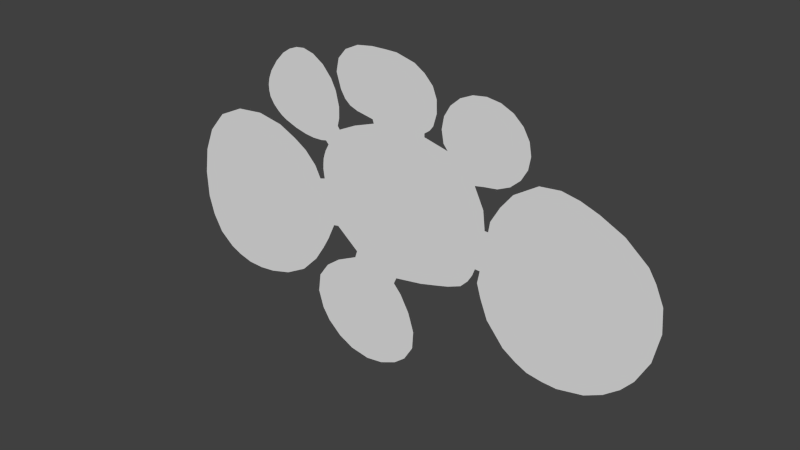 # Source: Menu.blend  (saved by Blender 2.76.1; exported with 4.5.12 LTS)
import bpy
from mathutils import Matrix  # noqa: F401  (used for matrix-valued properties, if any)

bpy.ops.wm.read_factory_settings(use_empty=True)
scene = bpy.context.scene
scene.name = 'Scene'

# ---- collections
col_collection_1 = bpy.data.collections.new('Collection 1'); scene.collection.children.link(col_collection_1)

# ---- materials (node trees are filled in below, after node groups)
mat_stream_gate = bpy.data.materials.new('Stream Gate')
mat_stream_gate.alpha_threshold = 0.0
mat_stream_gate.use_transparent_shadow = False
mat_stream_gate.roughness = 0.5
mat_stream_gate.line_color = (0.0, 0.0, 0.0, 1.0)

# ---- material node trees

# ---- world
world_world = bpy.data.worlds.new('World'); scene.world = world_world
world_world.color = (0.05088, 0.05088, 0.05088)
world_world.use_sun_shadow = False
world_world.sun_shadow_jitter_overblur = 0.0
world_world.cycles.sampling_method = 'MANUAL'
world_world.cycles.sample_map_resolution = 256

# ---- meshes
me_cylinder__5 = bpy.data.meshes.new('Cylinder (5)')
me_cylinder__5.from_pydata([(-80.69, -5.345, -0.7303), (-54.82, 13.55, -0.7303), (-46.42, 12.0, -0.7303), (-36.21, 6.533, -0.7303), (-27.71, -7.277, -0.7303), (-23.99, -14.48, -0.7303), (-53.36, -40.3, -0.7303), (-68.35, -39.45, -0.7303), (-72.09, -37.73, -0.7303), (-54.9, -13.4, -0.7303), (-77.61, 2.228, -0.7303), (-72.09, 8.739, -0.7303), (-63.72, 12.69, -0.7303), (-28.88, -0.5177, -0.7303), (-30.42, -24.06, -0.7303), (-33.62, -28.91, -0.7303), (-39.17, -34.51, -0.7303), (-46.32, -38.37, -0.7303), (-79.84, -28.38, -0.7303), (-81.59, -22.18, -0.7303), (-81.94, -13.64, -0.7303), (-48.91, 28.18, -0.7303), (-43.63, 34.69, -0.7303), (-28.11, 34.62, -0.7303), (-25.09, 31.18, -0.7303), (-23.46, 27.98, -0.7303), (-22.37, 16.55, -0.7303), (-35.81, 11.73, -0.7303), (-49.89, 19.96, -0.7303), (-50.36, 23.65, -0.7303), (-35.9, 24.3, -0.7303), (-46.46, 31.74, -0.7303), (-40.97, 36.44, -0.7303), (-35.31, 37.83, -0.7303), (-31.71, 36.91, -0.7303), (-22.36, 23.4, -0.7303), (-26.87, 10.85, -0.7303), (-39.72, 12.68, -0.7303), (-43.75, 14.21, -0.7303), (-47.09, 16.43, -0.7303), (-19.39, 40.85, -0.7303), (-22.05, 37.75, -0.7303), (-14.99, 42.94, -0.7303), (-4.9, 43.76, -0.7303), (10.78, 37.28, -0.7303), (12.18, 29.98, -0.7303), (12.1, 33.9, -0.7303), (11.08, 26.21, -0.7303), (-9.911, 22.88, -0.7303), (-15.47, 23.91, -0.7303), (-22.92, 33.63, -0.7303), (-4.9, 33.9, -0.7303), (-9.844, 43.67, -0.7303), (-1.307, 43.71, -0.7303), (4.653, 42.2, -0.7303), (8.039, 40.11, -0.7303), (8.185, 23.46, -0.7303), (-0.3926, 23.31, -0.7303), (-19.93, 26.41, -0.7303), (-22.18, 31.26, -0.7303), (16.55, 33.34, -0.7303), (14.57, 29.91, -0.7303), (19.62, 36.07, -0.7303), (23.5, 37.82, -0.7303), (35.98, 36.07, -0.7303), (39.05, 33.34, -0.7303), (41.03, 29.91, -0.7303), (41.03, 22.29, -0.7303), (41.71, 26.1, -0.7303), (39.05, 18.86, -0.7303), (35.98, 16.13, -0.7303), (27.8, 13.78, -0.7303), (14.57, 22.29, -0.7303), (13.89, 26.1, -0.7303), (27.8, 26.1, -0.7303), (27.8, 38.42, -0.7303), (32.1, 37.82, -0.7303), (32.1, 14.38, -0.7303), (25.02, 13.23, -0.7303), (15.98, 20.54, -0.7303), (-28.82, -29.38, -0.7303), (-9.229, -23.05, -0.7303), (-2.505, -26.11, -0.7303), (0.01419, -28.94, -0.7303), (2.915, -34.07, -0.7303), (4.78, -39.93, -0.7303), (1.411, -50.49, -0.7303), (-13.27, -56.57, -0.7303), (-28.86, -49.07, -0.7303), (-31.28, -45.31, -0.7303), (-32.1, -33.99, -0.7303), (-13.75, -39.85, -0.7303), (-24.25, -25.98, -0.7303), (-17.42, -22.74, -0.7303), (-16.66, -20.48, -0.7303), (4.414, -45.62, -0.7303), (-2.313, -53.46, -0.7303), (-7.606, -55.74, -0.7303), (-19.54, -55.49, -0.7303), (-24.52, -52.99, -0.7303), (-32.89, -39.84, -0.7303), (30.33, 4.504, -0.7303), (37.03, 14.29, -0.7303), (69.28, 13.04, -0.7303), (76.16, 7.316, -0.7303), (80.93, -1.863, -0.7303), (81.52, -9.105, -0.7303), (75.74, -25.41, -0.7303), (67.41, -33.23, -0.7303), (61.97, -35.92, -0.7303), (44.19, -36.71, -0.7303), (29.81, 1.264, -0.7303), (53.8, -8.7, -0.7303), (44.49, 18.98, -0.7303), (50.9, 19.68, -0.7303), (61.9, 16.67, -0.7303), (79.63, -18.13, -0.7303), (53.72, -37.63, -0.7303), (36.15, -32.19, -0.7303), (30.52, -25.48, -0.7303), (25.98, -11.17, -0.7303), (28.65, -5.14, -0.7303), (28.0, 7.153, -0.7303), (0.0, 0.0, -0.7303), (17.01, -19.95, -0.7303), (7.495, -22.57, -0.7303), (-29.03, 5.844, -0.7303), (-28.14, 8.524, -0.7303), (-29.28, 2.48, -0.7303), (-29.19, 4.169, -0.7303), (-28.61, 7.191, -0.7303), (-30.6, -1.02, -0.7303), (-76.82, -33.85, -0.7303), (-32.5, 2.689, -0.7303), (-38.13, 37.52, -0.7303), (-50.28, 21.78, -0.7303), (-49.95, 25.65, -0.7303), (-48.59, 17.96, -0.7303), (-32.7, 11.36, -0.7303), (-27.86, 11.81, -0.7303), (-29.6, 11.46, -0.7303), (-23.07, 17.52, -0.7303), (-16.55, 19.3, -0.7303), (-22.45, 19.99, -0.7303), (-63.83, -40.7, -0.7303), (-58.56, -40.9, -0.7303), (-28.13, -20.1, -0.7303), (-25.67, -14.8, -0.7303), (-9.542, 21.69, -0.7303), (8.185, 22.4, -0.7303), (20.94, 17.29, -0.7303), (28.69, 1.28, -0.7303), (56.39, 18.63, -0.7303), (78.47, 3.659, -0.7303), (72.18, -29.52, -0.7303), (48.94, -37.43, -0.7303), (40.43, -34.93, -0.7303), (28.19, -19.63, -0.7303), (26.85, -15.14, -0.7303), (27.59, -11.26, -0.7303), (25.14, -13.43, -0.7303), (21.3, -18.21, -0.7303), (23.68, -15.82, -0.7303), (13.12, -21.06, -0.7303), (-1.609, -24.12, -0.7303), (33.23, 9.521, -0.7303), (-40.48, 9.169, -0.7303), (-45.47, 15.16, -0.7303), (-18.08, 24.87, -0.7303), (-21.44, 28.87, -0.7303), (-24.95, 14.85, -0.7303), (9.93, 24.72, -0.7303)], [], [(10, 9, 11), (11, 9, 12), (14, 9, 15), (15, 9, 16), (16, 9, 17), (18, 9, 19), (19, 9, 20), (32, 30, 134), (33, 30, 34), (37, 30, 38), (38, 30, 167), (53, 51, 54), (54, 51, 55), (56, 51, 57), (58, 51, 169), (75, 74, 76), (123, 148, 142), (92, 91, 93), (96, 91, 97), (98, 91, 99), (113, 112, 114), (114, 112, 152), (118, 112, 119), (119, 112, 157), (112, 121, 159), (121, 112, 111), (124, 123, 163), (0, 9, 10), (12, 9, 1), (1, 9, 2), (2, 9, 166), (3, 9, 133), (9, 147, 4), (9, 14, 146), (17, 9, 6), (6, 9, 145), (7, 9, 8), (8, 9, 132), (20, 9, 0), (21, 30, 31), (31, 30, 22), (22, 30, 32), (34, 30, 23), (23, 30, 24), (24, 30, 25), (25, 30, 35), (141, 170, 26), (35, 30, 143), (27, 30, 37), (39, 30, 137), (28, 30, 135), (29, 30, 136), (41, 51, 40), (40, 51, 42), (42, 51, 52), (52, 51, 43), (43, 51, 53), (55, 51, 44), (44, 51, 46), (46, 51, 45), (45, 51, 47), (47, 51, 171), (48, 51, 49), (49, 51, 168), (59, 51, 50), (50, 51, 41), (61, 74, 60), (60, 74, 62), (62, 74, 63), (63, 74, 75), (76, 74, 64), (64, 74, 65), (65, 74, 66), (66, 74, 68), (68, 74, 67), (67, 74, 69), (69, 74, 70), (70, 74, 77), (77, 74, 71), (71, 74, 78), (79, 74, 72), (72, 74, 73), (73, 74, 61), (90, 91, 80), (80, 91, 92), (81, 91, 82), (82, 91, 83), (83, 91, 84), (84, 91, 85), (85, 91, 95), (95, 91, 86), (86, 91, 96), (97, 91, 87), (87, 91, 98), (99, 91, 88), (88, 91, 89), (89, 91, 100), (100, 91, 90), (111, 112, 101), (101, 112, 165), (102, 112, 113), (115, 112, 103), (103, 112, 104), (104, 112, 153), (105, 112, 106), (106, 112, 116), (116, 112, 107), (107, 112, 154), (108, 112, 109), (109, 112, 117), (117, 112, 155), (110, 112, 156), (143, 30, 141), (48, 148, 57), (57, 149, 56), (78, 123, 122), (111, 151, 121), (121, 123, 120), (81, 123, 94), (125, 123, 164), (123, 81, 164), (94, 123, 5), (5, 123, 4), (4, 123, 13), (123, 126, 129), (57, 51, 48), (78, 74, 79, 150), (120, 123, 160), (122, 123, 151), (79, 123, 150), (123, 142, 26), (123, 149, 57), (126, 123, 130), (13, 123, 128), (123, 36, 127), (123, 127, 130), (128, 123, 129), (4, 13, 131), (9, 18, 132), (9, 131, 133), (9, 4, 131), (94, 93, 81), (93, 91, 81), (30, 33, 134), (30, 29, 135), (30, 21, 136), (30, 28, 137), (30, 27, 138), (139, 30, 140), (30, 138, 140), (141, 30, 170), (9, 7, 144), (9, 144, 145), (5, 4, 147), (9, 146, 147), (123, 57, 148), (123, 79, 149), (123, 78, 150), (123, 121, 151), (112, 115, 152), (112, 105, 153), (112, 108, 154), (112, 110, 155), (112, 118, 156), (158, 112, 159), (157, 112, 158), (120, 159, 121), (123, 124, 161), (160, 123, 162), (123, 161, 162), (123, 125, 163), (82, 164, 81), (112, 102, 165), (9, 3, 166), (30, 39, 167), (51, 58, 168), (51, 59, 169), (30, 139, 170), (139, 36, 170), (123, 170, 36), (26, 170, 123), (51, 56, 171)])
_uv = me_cylinder__5.uv_layers.new(name='UVMap')
_uv.uv.foreach_set('vector', [0.9016, 0.7916, 0.5002, 0.4999, 0.7918, 0.9013, 0.7918, 0.9013, 0.5002, 0.4999, 0.6535, 0.9718, 0.02839, 0.3466, 0.5002, 0.4999, 0.09886, 0.2083, 0.09886, 0.2083, 0.5002, 0.4999, 0.2086, 0.09858, 0.2086, 0.09858, 0.5002, 0.4999, 0.3469, 0.02811, 0.9016, 0.2083, 0.5002, 0.4999, 0.9721, 0.3466, 0.9721, 0.3466, 0.5002, 0.4999, 0.9963, 0.4999, 0.6535, 0.9718, 0.5002, 0.4999, 0.5766, 0.984, 0.5002, 0.9961, 0.5002, 0.4999, 0.3469, 0.9718, 0.6535, 0.02811, 0.5002, 0.4999, 0.7918, 0.09858, 0.7918, 0.09858, 0.5002, 0.4999, 0.8482, 0.155, 0.3469, 0.9718, 0.5002, 0.4999, 0.2086, 0.9013, 0.2086, 0.9013, 0.5002, 0.4999, 0.09886, 0.7916, 0.2086, 0.09858, 0.5002, 0.4999, 0.3469, 0.02811, 0.9016, 0.2083, 0.5002, 0.4999, 0.9382, 0.2803, 0.5002, 0.9961, 0.5002, 0.4999, 0.3469, 0.9718, 0.5002, 0.4999, 0.6805, 0.958, 0.7324, 0.9316, 0.7918, 0.9013, 0.5002, 0.4999, 0.6535, 0.9718, 0.2086, 0.09858, 0.5002, 0.4999, 0.3469, 0.02811, 0.6535, 0.02811, 0.5002, 0.4999, 0.7918, 0.09858, 0.6535, 0.9718, 0.5002, 0.4999, 0.5002, 0.9961, 0.5002, 0.9961, 0.5002, 0.4999, 0.4243, 0.984, 0.7918, 0.09858, 0.5002, 0.4999, 0.9016, 0.2083, 0.9016, 0.2083, 0.5002, 0.4999, 0.9302, 0.2644, 0.5002, 0.4999, 0.9963, 0.4999, 0.9721, 0.3466, 0.9963, 0.4999, 0.5002, 0.4999, 0.9721, 0.6533, 0.2086, 0.09858, 0.5002, 0.4999, 0.2834, 0.06047, 0.9721, 0.6533, 0.5002, 0.4999, 0.9016, 0.7916, 0.6535, 0.9718, 0.5002, 0.4999, 0.5002, 0.9961, 0.5002, 0.9961, 0.5002, 0.4999, 0.3469, 0.9718, 0.3469, 0.9718, 0.5002, 0.4999, 0.2704, 0.9328, 0.2086, 0.9013, 0.5002, 0.4999, 0.1772, 0.8699, 0.007127, 0.4809, 0.0, 0.0, 0.5002, 0.4999, 0.5002, 0.4999, 0.02839, 0.3466, 0.01658, 0.4212, 0.3469, 0.02811, 0.5002, 0.4999, 0.5002, 0.003828, 0.5002, 0.003828, 0.5002, 0.4999, 0.5366, 0.009588, 0.6535, 0.02811, 0.5002, 0.4999, 0.7918, 0.09858, 0.7918, 0.09858, 0.5002, 0.4999, 0.8444, 0.1511, 0.9963, 0.4999, 0.5002, 0.4999, 0.9721, 0.6533, 0.9721, 0.6533, 0.5002, 0.4999, 0.9016, 0.7916, 0.9016, 0.7916, 0.5002, 0.4999, 0.7918, 0.9013, 0.7918, 0.9013, 0.5002, 0.4999, 0.6535, 0.9718, 0.3469, 0.9718, 0.5002, 0.4999, 0.2086, 0.9013, 0.2086, 0.9013, 0.5002, 0.4999, 0.09886, 0.7916, 0.09886, 0.7916, 0.5002, 0.4999, 0.02839, 0.6533, 0.02839, 0.6533, 0.5002, 0.4999, 0.004108, 0.4999, 0.0, 0.0, 0.0, 0.0, 0.0, 0.0, 0.0, 0.0, 0.5002, 0.4999, 0.0, 0.0, 0.5002, 0.003828, 0.5002, 0.4999, 0.6535, 0.02811, 0.9016, 0.2083, 0.5002, 0.4999, 0.9344, 0.2727, 0.9721, 0.3466, 0.5002, 0.4999, 0.9841, 0.423, 0.9963, 0.4999, 0.5002, 0.4999, 0.9848, 0.5729, 0.9721, 0.6533, 0.5002, 0.4999, 0.9016, 0.7916, 0.9016, 0.7916, 0.5002, 0.4999, 0.7918, 0.9013, 0.7918, 0.9013, 0.5002, 0.4999, 0.6535, 0.9718, 0.6535, 0.9718, 0.5002, 0.4999, 0.5002, 0.9961, 0.5002, 0.9961, 0.5002, 0.4999, 0.3469, 0.9718, 0.09886, 0.7916, 0.5002, 0.4999, 0.02839, 0.6533, 0.02839, 0.6533, 0.5002, 0.4999, 0.004108, 0.4999, 0.004108, 0.4999, 0.5002, 0.4999, 0.02839, 0.3466, 0.02839, 0.3466, 0.5002, 0.4999, 0.09886, 0.2083, 0.09886, 0.2083, 0.5002, 0.4999, 0.1462, 0.161, 0.6535, 0.02811, 0.5002, 0.4999, 0.7918, 0.09858, 0.7918, 0.09858, 0.5002, 0.4999, 0.8428, 0.1495, 0.9721, 0.3466, 0.5002, 0.4999, 0.9963, 0.4999, 0.9963, 0.4999, 0.5002, 0.4999, 0.9721, 0.6533, 0.9721, 0.6533, 0.5002, 0.4999, 0.9016, 0.7916, 0.9016, 0.7916, 0.5002, 0.4999, 0.7918, 0.9013, 0.7918, 0.9013, 0.5002, 0.4999, 0.6535, 0.9718, 0.6535, 0.9718, 0.5002, 0.4999, 0.5002, 0.9961, 0.3469, 0.9718, 0.5002, 0.4999, 0.2086, 0.9013, 0.2086, 0.9013, 0.5002, 0.4999, 0.09886, 0.7916, 0.09886, 0.7916, 0.5002, 0.4999, 0.02839, 0.6533, 0.02839, 0.6533, 0.5002, 0.4999, 0.004108, 0.4999, 0.004108, 0.4999, 0.5002, 0.4999, 0.02839, 0.3466, 0.02839, 0.3466, 0.5002, 0.4999, 0.09886, 0.2083, 0.09886, 0.2083, 0.5002, 0.4999, 0.2086, 0.09858, 0.2086, 0.09858, 0.5002, 0.4999, 0.3469, 0.02811, 0.3469, 0.02811, 0.5002, 0.4999, 0.5002, 0.003828, 0.5002, 0.003828, 0.5002, 0.4999, 0.6535, 0.02811, 0.9016, 0.2083, 0.5002, 0.4999, 0.9721, 0.3466, 0.9721, 0.3466, 0.5002, 0.4999, 0.9963, 0.4999, 0.9963, 0.4999, 0.5002, 0.4999, 0.9721, 0.6533, 0.9721, 0.6533, 0.5002, 0.4999, 0.9016, 0.7916, 0.9016, 0.7916, 0.5002, 0.4999, 0.7918, 0.9013, 0.3469, 0.9718, 0.5002, 0.4999, 0.2086, 0.9013, 0.2086, 0.9013, 0.5002, 0.4999, 0.09886, 0.7916, 0.09886, 0.7916, 0.5002, 0.4999, 0.02839, 0.6533, 0.02839, 0.6533, 0.5002, 0.4999, 0.004108, 0.4999, 0.004108, 0.4999, 0.5002, 0.4999, 0.02839, 0.3466, 0.02839, 0.3466, 0.5002, 0.4999, 0.09886, 0.2083, 0.09886, 0.2083, 0.5002, 0.4999, 0.2086, 0.09858, 0.3469, 0.02811, 0.5002, 0.4999, 0.5002, 0.003828, 0.5002, 0.003828, 0.5002, 0.4999, 0.6535, 0.02811, 0.7918, 0.09858, 0.5002, 0.4999, 0.9016, 0.2083, 0.9016, 0.2083, 0.5002, 0.4999, 0.9721, 0.3466, 0.9721, 0.3466, 0.5002, 0.4999, 0.9963, 0.4999, 0.9963, 0.4999, 0.5002, 0.4999, 0.9721, 0.6533, 0.9721, 0.6533, 0.5002, 0.4999, 0.9016, 0.7916, 0.9016, 0.7916, 0.5002, 0.4999, 0.8453, 0.8478, 0.7918, 0.9013, 0.5002, 0.4999, 0.6535, 0.9718, 0.3469, 0.9718, 0.5002, 0.4999, 0.2086, 0.9013, 0.2086, 0.9013, 0.5002, 0.4999, 0.09886, 0.7916, 0.09886, 0.7916, 0.5002, 0.4999, 0.06344, 0.722, 0.02839, 0.6533, 0.5002, 0.4999, 0.004108, 0.4999, 0.004108, 0.4999, 0.5002, 0.4999, 0.02839, 0.3466, 0.02839, 0.3466, 0.5002, 0.4999, 0.09886, 0.2083, 0.09886, 0.2083, 0.5002, 0.4999, 0.1543, 0.1529, 0.2086, 0.09858, 0.5002, 0.4999, 0.3469, 0.02811, 0.3469, 0.02811, 0.5002, 0.4999, 0.5002, 0.003828, 0.5002, 0.003828, 0.5002, 0.4999, 0.5614, 0.01352, 0.6535, 0.02811, 0.5002, 0.4999, 0.723, 0.06351, 0.5002, 0.4999, 0.0, 0.0, 0.0, 0.0, 0.0, 0.0, 0.0, 0.0, 0.6535, 0.02811, 0.0, 0.0, 0.0, 0.0, 0.3469, 0.02811, 0.09886, 0.7916, 0.5002, 0.4999, 0.02839, 0.6533, 0.0, 0.0, 0.0, 0.0, 0.9721, 0.6533, 0.02839, 0.3466, 0.5002, 0.4999, 0.09886, 0.2083, 0.6535, 0.02811, 0.5002, 0.4999, 0.7918, 0.09858, 0.3469, 0.02811, 0.5002, 0.4999, 0.4614, 0.009972, 0.5002, 0.4999, 0.6535, 0.02811, 0.0, 0.0, 0.7918, 0.09858, 0.5002, 0.4999, 0.9016, 0.2083, 0.9016, 0.2083, 0.5002, 0.4999, 0.9721, 0.3466, 0.9721, 0.3466, 0.5002, 0.4999, 0.9963, 0.4999, 0.5002, 0.4999, 0.9842, 0.5766, 0.9871, 0.5582, 0.5002, 0.003828, 0.5002, 0.4999, 0.6535, 0.02811, 0.7918, 0.09858, 0.5002, 0.4999, 0.9016, 0.2083, 0.8485, 0.1552, 0.09886, 0.2083, 0.5002, 0.4999, 0.1231, 0.1841, 0.02839, 0.6533, 0.5002, 0.4999, 0.01207, 0.5502, 0.2086, 0.9013, 0.5002, 0.4999, 0.1555, 0.8482, 0.0, 0.0, 0.7324, 0.9316, 0.0, 0.0, 0.321, 0.9586, 0.0, 0.0, 0.5002, 0.4999, 0.9842, 0.5766, 0.5002, 0.4999, 0.9812, 0.5958, 0.9963, 0.4999, 0.5002, 0.4999, 0.99, 0.5398, 0.5002, 0.4999, 0.9721, 0.6533, 0.9781, 0.6149, 0.5002, 0.4999, 0.9781, 0.6149, 0.9812, 0.5958, 0.99, 0.5398, 0.5002, 0.4999, 0.9871, 0.5582, 0.02839, 0.6533, 0.9963, 0.4999, 0.0, 0.0, 0.5002, 0.4999, 0.9016, 0.2083, 0.8444, 0.1511, 0.5002, 0.4999, 0.1457, 0.8384, 0.1772, 0.8699, 0.5002, 0.4999, 0.02839, 0.6533, 0.0, 0.0, 0.0, 0.0, 0.0, 0.0, 0.7918, 0.09858, 0.0, 0.0, 0.5002, 0.4999, 0.3469, 0.9718, 0.5002, 0.4999, 0.5002, 0.9961, 0.5766, 0.984, 0.5002, 0.4999, 0.9963, 0.4999, 0.9841, 0.423, 0.5002, 0.4999, 0.9721, 0.6533, 0.9848, 0.5729, 0.5002, 0.4999, 0.9721, 0.3466, 0.9344, 0.2727, 0.5002, 0.4999, 0.5002, 0.003828, 0.3885, 0.02152, 0.361, 0.02588, 0.5002, 0.4999, 0.3752, 0.02363, 0.5002, 0.4999, 0.3885, 0.02152, 0.3752, 0.02363, 0.0, 0.0, 0.0, 0.0, 0.0, 0.0, 0.5002, 0.4999, 0.6535, 0.02811, 0.5743, 0.01556, 0.5002, 0.4999, 0.5743, 0.01556, 0.5366, 0.009588, 0.0, 0.0, 0.9721, 0.3466, 0.0, 0.0, 0.5002, 0.4999, 0.01658, 0.4212, 0.007127, 0.4809, 0.5002, 0.4999, 0.5002, 0.9961, 0.0, 0.0, 0.5002, 0.4999, 0.2086, 0.9013, 0.321, 0.9586, 0.5002, 0.4999, 0.09886, 0.7916, 0.1555, 0.8482, 0.5002, 0.4999, 0.02839, 0.3466, 0.0, 0.0, 0.5002, 0.4999, 0.3469, 0.9718, 0.4243, 0.984, 0.5002, 0.4999, 0.02839, 0.6533, 0.06344, 0.722, 0.5002, 0.4999, 0.2086, 0.09858, 0.1543, 0.1529, 0.5002, 0.4999, 0.6535, 0.02811, 0.5614, 0.01352, 0.5002, 0.4999, 0.7918, 0.09858, 0.723, 0.06351, 0.9525, 0.3082, 0.5002, 0.4999, 0.9632, 0.3292, 0.9302, 0.2644, 0.5002, 0.4999, 0.9525, 0.3082, 0.09886, 0.2083, 0.9721, 0.3466, 0.0, 0.0, 0.5002, 0.4999, 0.2086, 0.09858, 0.1734, 0.1338, 0.1231, 0.1841, 0.5002, 0.4999, 0.1475, 0.1597, 0.5002, 0.4999, 0.1734, 0.1338, 0.1475, 0.1597, 0.5002, 0.4999, 0.3469, 0.02811, 0.2834, 0.06047, 0.0, 0.0, 0.0, 0.0, 0.2086, 0.9013, 0.5002, 0.4999, 0.7918, 0.9013, 0.8453, 0.8478, 0.5002, 0.4999, 0.2086, 0.9013, 0.2704, 0.9328, 0.5002, 0.4999, 0.9016, 0.2083, 0.8482, 0.155, 0.5002, 0.4999, 0.9016, 0.2083, 0.8428, 0.1495, 0.5002, 0.4999, 0.9721, 0.3466, 0.9382, 0.2803, 0.0, 0.0, 0.361, 0.02588, 0.0, 0.0, 0.0, 0.0, 0.0, 0.0, 0.0, 0.0, 0.0, 0.0, 0.0, 0.0, 0.5002, 0.4999, 0.0, 0.0, 0.0, 0.0, 0.0, 0.0, 0.5002, 0.4999, 0.2086, 0.09858, 0.1462, 0.161])
me_cylinder__5.materials.append(mat_stream_gate)
me_cylinder__5.use_remesh_preserve_volume = False
me_cylinder__5.use_remesh_preserve_attributes = False
me_cylinder__5.use_mirror_vertex_groups = False
me_cylinder__5.update()

# ---- objects
ob_menu_walls = bpy.data.objects.new('Menu Walls', me_cylinder__5)

# ---- transforms, parenting, visibility, modifiers, constraints
ob_menu_walls.location = (0.0, 0.0, 0.0)
ob_menu_walls.rotation_euler = (1.571, -0.0, 0.0)
ob_menu_walls.lineart.crease_threshold = 0.0

# ---- collection membership
col_collection_1.objects.link(ob_menu_walls)

# ---- scene / render settings (as saved in the file)
scene.frame_start = 1; scene.frame_end = 250; scene.frame_set(1)
scene.render.engine = 'BLENDER_EEVEE_NEXT'
scene.render.resolution_percentage = 50
scene.render.dither_intensity = 0.0
scene.cycles.use_denoising = False
scene.cycles.samples = 10
scene.cycles.sampling_pattern = 'TABULATED_SOBOL'
scene.cycles.light_sampling_threshold = 0.0
scene.cycles.use_adaptive_sampling = False
scene.cycles.use_light_tree = False
scene.cycles.blur_glossy = 0.0
scene.cycles.volume_bounces = 1
scene.cycles.pixel_filter_type = 'GAUSSIAN'
scene.cycles.sample_clamp_indirect = 0.0
scene.view_settings.view_transform = 'Standard'
bpy.context.view_layer.update()

# ---- added for rendering (the .blend has no active camera and no usable light): camera, sun
cam_auto = bpy.data.cameras.new('AutoCamera')
cam_auto.lens = 50.0
cam_auto.sensor_width = 36.0
cam_auto.clip_end = 3114.17
ob_auto_camera = bpy.data.objects.new('AutoCamera', cam_auto)
scene.collection.objects.link(ob_auto_camera)
ob_auto_camera.location = (177.236, -212.205, 135.556)
ob_auto_camera.rotation_euler = (1.09748, -7.21219e-08, 0.694738)
scene.camera = ob_auto_camera
light_auto_sun = bpy.data.lights.new('AutoSun', 'SUN')
light_auto_sun.energy = 3.0
light_auto_sun.angle = 0.0523599
ob_auto_sun = bpy.data.objects.new('AutoSun', light_auto_sun)
scene.collection.objects.link(ob_auto_sun)
ob_auto_sun.rotation_euler = (0.872665, 0.174533, 0.523599)
bpy.context.view_layer.update()
